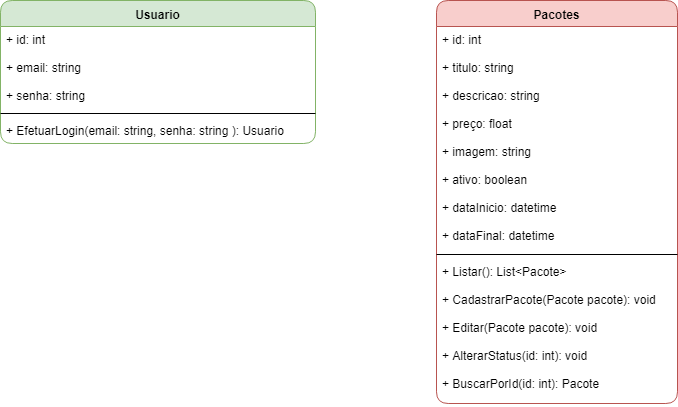

The diagram above was exported from draw.io. Its source (the exported page's mxGraphModel, read from the mxfile embedded in the PNG):
<mxGraphModel dx="1422" dy="715" grid="0" gridSize="10" guides="1" tooltips="1" connect="1" arrows="1" fold="1" page="1" pageScale="1" pageWidth="827" pageHeight="1169" math="0" shadow="0">
  <root>
    <mxCell id="0" />
    <mxCell id="1" parent="0" />
    <mxCell id="W1mVJj_j66KCmWly4j1J-1" value="Usuario" style="swimlane;fontStyle=1;align=center;verticalAlign=top;childLayout=stackLayout;horizontal=1;startSize=26;horizontalStack=0;resizeParent=1;resizeParentMax=0;resizeLast=0;collapsible=1;marginBottom=0;fillColor=#d5e8d4;strokeColor=#82b366;rounded=1;" vertex="1" parent="1">
      <mxGeometry x="56" y="48" width="315" height="143" as="geometry">
        <mxRectangle x="56" y="48" width="68" height="26" as="alternateBounds" />
      </mxGeometry>
    </mxCell>
    <mxCell id="W1mVJj_j66KCmWly4j1J-2" value="+ id: int&#10;&#10;+ email: string&#10;&#10;+ senha: string" style="text;strokeColor=none;fillColor=none;align=left;verticalAlign=top;spacingLeft=4;spacingRight=4;overflow=hidden;rotatable=0;points=[[0,0.5],[1,0.5]];portConstraint=eastwest;" vertex="1" parent="W1mVJj_j66KCmWly4j1J-1">
      <mxGeometry y="26" width="315" height="83" as="geometry" />
    </mxCell>
    <mxCell id="W1mVJj_j66KCmWly4j1J-3" value="" style="line;strokeWidth=1;fillColor=none;align=left;verticalAlign=middle;spacingTop=-1;spacingLeft=3;spacingRight=3;rotatable=0;labelPosition=right;points=[];portConstraint=eastwest;" vertex="1" parent="W1mVJj_j66KCmWly4j1J-1">
      <mxGeometry y="109" width="315" height="8" as="geometry" />
    </mxCell>
    <mxCell id="W1mVJj_j66KCmWly4j1J-4" value="+ EfetuarLogin(email: string, senha: string ): Usuario" style="text;strokeColor=none;fillColor=none;align=left;verticalAlign=top;spacingLeft=4;spacingRight=4;overflow=hidden;rotatable=0;points=[[0,0.5],[1,0.5]];portConstraint=eastwest;" vertex="1" parent="W1mVJj_j66KCmWly4j1J-1">
      <mxGeometry y="117" width="315" height="26" as="geometry" />
    </mxCell>
    <mxCell id="W1mVJj_j66KCmWly4j1J-5" value="Pacotes" style="swimlane;fontStyle=1;align=center;verticalAlign=top;childLayout=stackLayout;horizontal=1;startSize=26;horizontalStack=0;resizeParent=1;resizeParentMax=0;resizeLast=0;collapsible=1;marginBottom=0;rounded=1;fillColor=#f8cecc;strokeColor=#b85450;" vertex="1" parent="1">
      <mxGeometry x="492" y="48" width="241" height="403" as="geometry" />
    </mxCell>
    <mxCell id="W1mVJj_j66KCmWly4j1J-6" value="+ id: int&#10;&#10;+ titulo: string&#10;&#10;+ descricao: string&#10;&#10;+ preço: float&#10;&#10;+ imagem: string&#10;&#10;+ ativo: boolean&#10;&#10;+ dataInicio: datetime&#10;&#10;+ dataFinal: datetime" style="text;strokeColor=none;fillColor=none;align=left;verticalAlign=top;spacingLeft=4;spacingRight=4;overflow=hidden;rotatable=0;points=[[0,0.5],[1,0.5]];portConstraint=eastwest;" vertex="1" parent="W1mVJj_j66KCmWly4j1J-5">
      <mxGeometry y="26" width="241" height="224" as="geometry" />
    </mxCell>
    <mxCell id="W1mVJj_j66KCmWly4j1J-7" value="" style="line;strokeWidth=1;fillColor=none;align=left;verticalAlign=middle;spacingTop=-1;spacingLeft=3;spacingRight=3;rotatable=0;labelPosition=right;points=[];portConstraint=eastwest;" vertex="1" parent="W1mVJj_j66KCmWly4j1J-5">
      <mxGeometry y="250" width="241" height="8" as="geometry" />
    </mxCell>
    <mxCell id="W1mVJj_j66KCmWly4j1J-8" value="+ Listar(): List&lt;Pacote&gt;&#10;&#10;+ CadastrarPacote(Pacote pacote): void&#10;&#10;+ Editar(Pacote pacote): void&#10;&#10;+ AlterarStatus(id: int): void&#10;&#10;+ BuscarPorId(id: int): Pacote" style="text;strokeColor=none;fillColor=none;align=left;verticalAlign=top;spacingLeft=4;spacingRight=4;overflow=hidden;rotatable=0;points=[[0,0.5],[1,0.5]];portConstraint=eastwest;" vertex="1" parent="W1mVJj_j66KCmWly4j1J-5">
      <mxGeometry y="258" width="241" height="145" as="geometry" />
    </mxCell>
  </root>
</mxGraphModel>